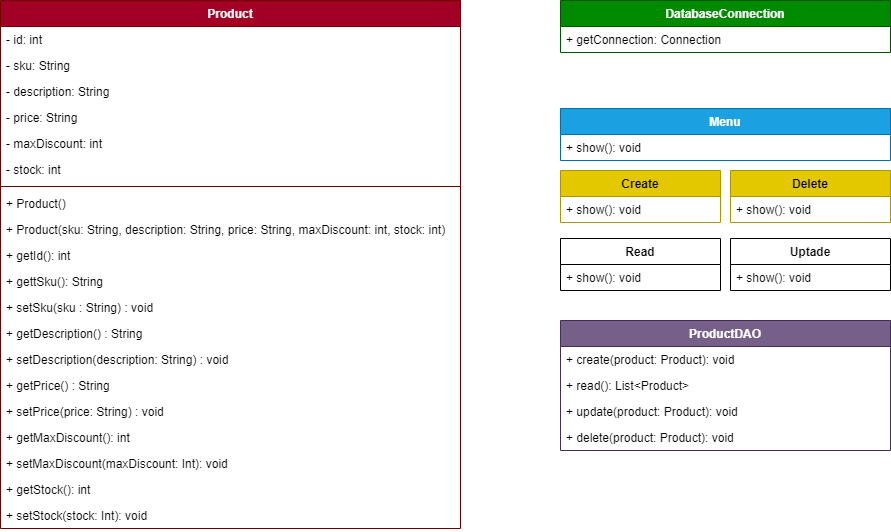

The diagram above was exported from draw.io. Its source (the exported page's mxGraphModel, read from the mxfile embedded in the PNG):
<mxGraphModel dx="1192" dy="1619" grid="1" gridSize="12" guides="1" tooltips="1" connect="1" arrows="1" fold="1" page="1" pageScale="1" pageWidth="1169" pageHeight="827" background="#ffffff" math="0" shadow="1">
  <root>
    <mxCell id="0" />
    <mxCell id="1" parent="0" />
    <mxCell id="11" value="Product" style="swimlane;fontStyle=1;align=center;verticalAlign=top;childLayout=stackLayout;horizontal=1;startSize=26;horizontalStack=0;resizeParent=1;resizeParentMax=0;resizeLast=0;collapsible=1;marginBottom=0;fillColor=#a20025;fontColor=#ffffff;strokeColor=#6F0000;" parent="1" vertex="1">
      <mxGeometry x="250" y="-160" width="460" height="528" as="geometry" />
    </mxCell>
    <mxCell id="12" value="- id: int" style="text;strokeColor=none;fillColor=none;align=left;verticalAlign=top;spacingLeft=4;spacingRight=4;overflow=hidden;rotatable=0;points=[[0,0.5],[1,0.5]];portConstraint=eastwest;" parent="11" vertex="1">
      <mxGeometry y="26" width="460" height="26" as="geometry" />
    </mxCell>
    <mxCell id="15" value="- sku: String" style="text;strokeColor=none;fillColor=none;align=left;verticalAlign=top;spacingLeft=4;spacingRight=4;overflow=hidden;rotatable=0;points=[[0,0.5],[1,0.5]];portConstraint=eastwest;" parent="11" vertex="1">
      <mxGeometry y="52" width="460" height="26" as="geometry" />
    </mxCell>
    <mxCell id="16" value="- description: String" style="text;strokeColor=none;fillColor=none;align=left;verticalAlign=top;spacingLeft=4;spacingRight=4;overflow=hidden;rotatable=0;points=[[0,0.5],[1,0.5]];portConstraint=eastwest;" parent="11" vertex="1">
      <mxGeometry y="78" width="460" height="26" as="geometry" />
    </mxCell>
    <mxCell id="17" value="- price: String" style="text;strokeColor=none;fillColor=none;align=left;verticalAlign=top;spacingLeft=4;spacingRight=4;overflow=hidden;rotatable=0;points=[[0,0.5],[1,0.5]];portConstraint=eastwest;" parent="11" vertex="1">
      <mxGeometry y="104" width="460" height="26" as="geometry" />
    </mxCell>
    <mxCell id="18" value="- maxDiscount: int" style="text;strokeColor=none;fillColor=none;align=left;verticalAlign=top;spacingLeft=4;spacingRight=4;overflow=hidden;rotatable=0;points=[[0,0.5],[1,0.5]];portConstraint=eastwest;" parent="11" vertex="1">
      <mxGeometry y="130" width="460" height="26" as="geometry" />
    </mxCell>
    <mxCell id="19" value="- stock: int" style="text;strokeColor=none;fillColor=none;align=left;verticalAlign=top;spacingLeft=4;spacingRight=4;overflow=hidden;rotatable=0;points=[[0,0.5],[1,0.5]];portConstraint=eastwest;" parent="11" vertex="1">
      <mxGeometry y="156" width="460" height="26" as="geometry" />
    </mxCell>
    <mxCell id="13" value="" style="line;strokeWidth=1;fillColor=none;align=left;verticalAlign=middle;spacingTop=-1;spacingLeft=3;spacingRight=3;rotatable=0;labelPosition=right;points=[];portConstraint=eastwest;strokeColor=inherit;" parent="11" vertex="1">
      <mxGeometry y="182" width="460" height="8" as="geometry" />
    </mxCell>
    <mxCell id="14" value="+ Product() " style="text;strokeColor=none;fillColor=none;align=left;verticalAlign=top;spacingLeft=4;spacingRight=4;overflow=hidden;rotatable=0;points=[[0,0.5],[1,0.5]];portConstraint=eastwest;" parent="11" vertex="1">
      <mxGeometry y="190" width="460" height="26" as="geometry" />
    </mxCell>
    <mxCell id="34" value="+ Product(sku: String, description: String, price: String, maxDiscount: int, stock: int) " style="text;strokeColor=none;fillColor=none;align=left;verticalAlign=top;spacingLeft=4;spacingRight=4;overflow=hidden;rotatable=0;points=[[0,0.5],[1,0.5]];portConstraint=eastwest;" parent="11" vertex="1">
      <mxGeometry y="216" width="460" height="26" as="geometry" />
    </mxCell>
    <mxCell id="35" value="+ getId(): int" style="text;strokeColor=none;fillColor=none;align=left;verticalAlign=top;spacingLeft=4;spacingRight=4;overflow=hidden;rotatable=0;points=[[0,0.5],[1,0.5]];portConstraint=eastwest;" parent="11" vertex="1">
      <mxGeometry y="242" width="460" height="26" as="geometry" />
    </mxCell>
    <mxCell id="21" value="+ gettSku(): String" style="text;strokeColor=none;fillColor=none;align=left;verticalAlign=top;spacingLeft=4;spacingRight=4;overflow=hidden;rotatable=0;points=[[0,0.5],[1,0.5]];portConstraint=eastwest;" parent="11" vertex="1">
      <mxGeometry y="268" width="460" height="26" as="geometry" />
    </mxCell>
    <mxCell id="24" value="+ setSku(sku : String) : void" style="text;strokeColor=none;fillColor=none;align=left;verticalAlign=top;spacingLeft=4;spacingRight=4;overflow=hidden;rotatable=0;points=[[0,0.5],[1,0.5]];portConstraint=eastwest;" parent="11" vertex="1">
      <mxGeometry y="294" width="460" height="26" as="geometry" />
    </mxCell>
    <mxCell id="27" value="+ getDescription() : String&#10;" style="text;strokeColor=none;fillColor=none;align=left;verticalAlign=top;spacingLeft=4;spacingRight=4;overflow=hidden;rotatable=0;points=[[0,0.5],[1,0.5]];portConstraint=eastwest;" parent="11" vertex="1">
      <mxGeometry y="320" width="460" height="26" as="geometry" />
    </mxCell>
    <mxCell id="25" value="+ setDescription(description: String) : void" style="text;strokeColor=none;fillColor=none;align=left;verticalAlign=top;spacingLeft=4;spacingRight=4;overflow=hidden;rotatable=0;points=[[0,0.5],[1,0.5]];portConstraint=eastwest;" parent="11" vertex="1">
      <mxGeometry y="346" width="460" height="26" as="geometry" />
    </mxCell>
    <mxCell id="29" value="+ getPrice() : String&#10;" style="text;strokeColor=none;fillColor=none;align=left;verticalAlign=top;spacingLeft=4;spacingRight=4;overflow=hidden;rotatable=0;points=[[0,0.5],[1,0.5]];portConstraint=eastwest;" parent="11" vertex="1">
      <mxGeometry y="372" width="460" height="26" as="geometry" />
    </mxCell>
    <mxCell id="23" value="+ setPrice(price: String) : void" style="text;strokeColor=none;fillColor=none;align=left;verticalAlign=top;spacingLeft=4;spacingRight=4;overflow=hidden;rotatable=0;points=[[0,0.5],[1,0.5]];portConstraint=eastwest;" parent="11" vertex="1">
      <mxGeometry y="398" width="460" height="26" as="geometry" />
    </mxCell>
    <mxCell id="30" value="+ getMaxDiscount(): int" style="text;strokeColor=none;fillColor=none;align=left;verticalAlign=top;spacingLeft=4;spacingRight=4;overflow=hidden;rotatable=0;points=[[0,0.5],[1,0.5]];portConstraint=eastwest;" parent="11" vertex="1">
      <mxGeometry y="424" width="460" height="26" as="geometry" />
    </mxCell>
    <mxCell id="31" value="+ setMaxDiscount(maxDiscount: Int): void" style="text;strokeColor=none;fillColor=none;align=left;verticalAlign=top;spacingLeft=4;spacingRight=4;overflow=hidden;rotatable=0;points=[[0,0.5],[1,0.5]];portConstraint=eastwest;" parent="11" vertex="1">
      <mxGeometry y="450" width="460" height="26" as="geometry" />
    </mxCell>
    <mxCell id="32" value="+ getStock(): int" style="text;strokeColor=none;fillColor=none;align=left;verticalAlign=top;spacingLeft=4;spacingRight=4;overflow=hidden;rotatable=0;points=[[0,0.5],[1,0.5]];portConstraint=eastwest;" parent="11" vertex="1">
      <mxGeometry y="476" width="460" height="26" as="geometry" />
    </mxCell>
    <mxCell id="33" value="+ setStock(stock: Int): void" style="text;strokeColor=none;fillColor=none;align=left;verticalAlign=top;spacingLeft=4;spacingRight=4;overflow=hidden;rotatable=0;points=[[0,0.5],[1,0.5]];portConstraint=eastwest;" parent="11" vertex="1">
      <mxGeometry y="502" width="460" height="26" as="geometry" />
    </mxCell>
    <mxCell id="36" value="Create" style="swimlane;fontStyle=1;align=center;verticalAlign=top;childLayout=stackLayout;horizontal=1;startSize=26;horizontalStack=0;resizeParent=1;resizeParentMax=0;resizeLast=0;collapsible=1;marginBottom=0;fillColor=#e3c800;fontColor=#000000;strokeColor=#B09500;" vertex="1" parent="1">
      <mxGeometry x="810" y="10" width="160" height="52" as="geometry" />
    </mxCell>
    <mxCell id="39" value="+ show(): void" style="text;strokeColor=none;fillColor=none;align=left;verticalAlign=top;spacingLeft=4;spacingRight=4;overflow=hidden;rotatable=0;points=[[0,0.5],[1,0.5]];portConstraint=eastwest;" vertex="1" parent="36">
      <mxGeometry y="26" width="160" height="26" as="geometry" />
    </mxCell>
    <mxCell id="40" value="Delete&#10;" style="swimlane;fontStyle=1;align=center;verticalAlign=top;childLayout=stackLayout;horizontal=1;startSize=26;horizontalStack=0;resizeParent=1;resizeParentMax=0;resizeLast=0;collapsible=1;marginBottom=0;fillColor=#e3c800;fontColor=#000000;strokeColor=#B09500;" vertex="1" parent="1">
      <mxGeometry x="980" y="10" width="160" height="52" as="geometry" />
    </mxCell>
    <mxCell id="43" value="+ show(): void" style="text;strokeColor=none;fillColor=none;align=left;verticalAlign=top;spacingLeft=4;spacingRight=4;overflow=hidden;rotatable=0;points=[[0,0.5],[1,0.5]];portConstraint=eastwest;" vertex="1" parent="40">
      <mxGeometry y="26" width="160" height="26" as="geometry" />
    </mxCell>
    <mxCell id="44" value="Read" style="swimlane;fontStyle=1;align=center;verticalAlign=top;childLayout=stackLayout;horizontal=1;startSize=26;horizontalStack=0;resizeParent=1;resizeParentMax=0;resizeLast=0;collapsible=1;marginBottom=0;" vertex="1" parent="1">
      <mxGeometry x="810" y="78" width="160" height="52" as="geometry" />
    </mxCell>
    <mxCell id="45" value="+ show(): void" style="text;strokeColor=none;fillColor=none;align=left;verticalAlign=top;spacingLeft=4;spacingRight=4;overflow=hidden;rotatable=0;points=[[0,0.5],[1,0.5]];portConstraint=eastwest;" vertex="1" parent="44">
      <mxGeometry y="26" width="160" height="26" as="geometry" />
    </mxCell>
    <mxCell id="46" value="Uptade" style="swimlane;fontStyle=1;align=center;verticalAlign=top;childLayout=stackLayout;horizontal=1;startSize=26;horizontalStack=0;resizeParent=1;resizeParentMax=0;resizeLast=0;collapsible=1;marginBottom=0;" vertex="1" parent="1">
      <mxGeometry x="980" y="78" width="160" height="52" as="geometry" />
    </mxCell>
    <mxCell id="47" value="+ show(): void" style="text;strokeColor=none;fillColor=none;align=left;verticalAlign=top;spacingLeft=4;spacingRight=4;overflow=hidden;rotatable=0;points=[[0,0.5],[1,0.5]];portConstraint=eastwest;" vertex="1" parent="46">
      <mxGeometry y="26" width="160" height="26" as="geometry" />
    </mxCell>
    <mxCell id="48" value="ProductDAO&#10;" style="swimlane;fontStyle=1;align=center;verticalAlign=top;childLayout=stackLayout;horizontal=1;startSize=26;horizontalStack=0;resizeParent=1;resizeParentMax=0;resizeLast=0;collapsible=1;marginBottom=0;fillColor=#76608a;strokeColor=#432D57;fontColor=#ffffff;" vertex="1" parent="1">
      <mxGeometry x="810" y="160" width="330" height="130" as="geometry" />
    </mxCell>
    <mxCell id="51" value="+ create(product: Product): void&#10;" style="text;strokeColor=none;fillColor=none;align=left;verticalAlign=top;spacingLeft=4;spacingRight=4;overflow=hidden;rotatable=0;points=[[0,0.5],[1,0.5]];portConstraint=eastwest;" vertex="1" parent="48">
      <mxGeometry y="26" width="330" height="26" as="geometry" />
    </mxCell>
    <mxCell id="53" value="+ read(): List&lt;Product&gt;&#10;" style="text;strokeColor=none;fillColor=none;align=left;verticalAlign=top;spacingLeft=4;spacingRight=4;overflow=hidden;rotatable=0;points=[[0,0.5],[1,0.5]];portConstraint=eastwest;" vertex="1" parent="48">
      <mxGeometry y="52" width="330" height="26" as="geometry" />
    </mxCell>
    <mxCell id="54" value="+ update(product: Product): void&#10;" style="text;strokeColor=none;fillColor=none;align=left;verticalAlign=top;spacingLeft=4;spacingRight=4;overflow=hidden;rotatable=0;points=[[0,0.5],[1,0.5]];portConstraint=eastwest;" vertex="1" parent="48">
      <mxGeometry y="78" width="330" height="26" as="geometry" />
    </mxCell>
    <mxCell id="55" value="+ delete(product: Product): void&#10;" style="text;strokeColor=none;fillColor=none;align=left;verticalAlign=top;spacingLeft=4;spacingRight=4;overflow=hidden;rotatable=0;points=[[0,0.5],[1,0.5]];portConstraint=eastwest;" vertex="1" parent="48">
      <mxGeometry y="104" width="330" height="26" as="geometry" />
    </mxCell>
    <mxCell id="56" value="DatabaseConnection" style="swimlane;fontStyle=1;align=center;verticalAlign=top;childLayout=stackLayout;horizontal=1;startSize=26;horizontalStack=0;resizeParent=1;resizeParentMax=0;resizeLast=0;collapsible=1;marginBottom=0;fillColor=#008a00;fontColor=#ffffff;strokeColor=#005700;" vertex="1" parent="1">
      <mxGeometry x="810" y="-160" width="330" height="52" as="geometry" />
    </mxCell>
    <mxCell id="57" value="+ getConnection: Connection" style="text;strokeColor=none;fillColor=none;align=left;verticalAlign=top;spacingLeft=4;spacingRight=4;overflow=hidden;rotatable=0;points=[[0,0.5],[1,0.5]];portConstraint=eastwest;" vertex="1" parent="56">
      <mxGeometry y="26" width="330" height="26" as="geometry" />
    </mxCell>
    <mxCell id="58" value="Menu" style="swimlane;fontStyle=1;align=center;verticalAlign=top;childLayout=stackLayout;horizontal=1;startSize=26;horizontalStack=0;resizeParent=1;resizeParentMax=0;resizeLast=0;collapsible=1;marginBottom=0;fillColor=#1ba1e2;fontColor=#ffffff;strokeColor=#006EAF;" vertex="1" parent="1">
      <mxGeometry x="810" y="-52" width="330" height="52" as="geometry" />
    </mxCell>
    <mxCell id="59" value="+ show(): void" style="text;strokeColor=none;fillColor=none;align=left;verticalAlign=top;spacingLeft=4;spacingRight=4;overflow=hidden;rotatable=0;points=[[0,0.5],[1,0.5]];portConstraint=eastwest;" vertex="1" parent="58">
      <mxGeometry y="26" width="330" height="26" as="geometry" />
    </mxCell>
  </root>
</mxGraphModel>